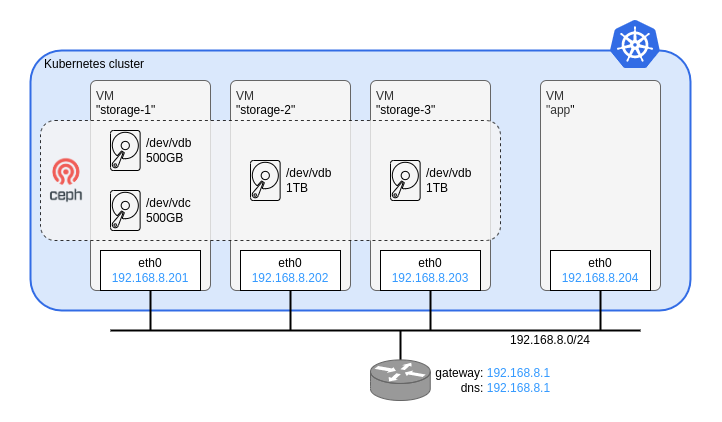

The diagram above was exported from draw.io. Its source (the exported page's mxGraphModel, read from the mxfile embedded in the PNG):
<mxGraphModel dx="1494" dy="1637" grid="1" gridSize="10" guides="1" tooltips="1" connect="1" arrows="1" fold="1" page="1" pageScale="1" pageWidth="827" pageHeight="1169" background="#ffffff" math="0" shadow="0">
  <root>
    <mxCell id="0" />
    <mxCell id="1" parent="0" />
    <mxCell id="tG38XKXG_G4PrJlP_fJg-17" value="" style="rounded=0;whiteSpace=wrap;html=1;strokeColor=none;allowArrows=0;connectable=0;" parent="1" vertex="1">
      <mxGeometry x="40" y="40" width="720" height="420" as="geometry" />
    </mxCell>
    <mxCell id="20" value="Kubernetes cluster" style="rounded=1;whiteSpace=wrap;html=1;fillColor=#dae8fc;strokeColor=#326CE5;strokeWidth=2;align=left;verticalAlign=top;spacingLeft=12;arcSize=12;" parent="1" vertex="1">
      <mxGeometry x="70" y="90" width="660" height="260" as="geometry" />
    </mxCell>
    <mxCell id="t6wVDE8ur3zb8HwKGCyu-33" value="VM&lt;br style=&quot;border-color: var(--border-color); color: rgb(0, 0, 0);&quot;&gt;&lt;span style=&quot;color: rgb(0, 0, 0);&quot;&gt;&quot;storage-2&quot;&lt;/span&gt;" style="rounded=1;whiteSpace=wrap;html=1;strokeColor=#666666;strokeWidth=1;fillColor=#f5f5f5;fontColor=#333333;align=left;verticalAlign=top;spacingTop=2;spacingLeft=4;arcSize=5;" parent="1" vertex="1">
      <mxGeometry x="270" y="120" width="120" height="210" as="geometry" />
    </mxCell>
    <mxCell id="t6wVDE8ur3zb8HwKGCyu-34" value="VM&lt;br style=&quot;border-color: var(--border-color); color: rgb(0, 0, 0);&quot;&gt;&lt;span style=&quot;color: rgb(0, 0, 0);&quot;&gt;&quot;storage-3&quot;&lt;/span&gt;" style="rounded=1;whiteSpace=wrap;html=1;strokeColor=#666666;strokeWidth=1;fillColor=#f5f5f5;fontColor=#333333;align=left;verticalAlign=top;spacingTop=2;spacingLeft=4;arcSize=5;" parent="1" vertex="1">
      <mxGeometry x="410" y="120" width="120" height="210" as="geometry" />
    </mxCell>
    <mxCell id="t6wVDE8ur3zb8HwKGCyu-35" value="VM&lt;br style=&quot;border-color: var(--border-color); color: rgb(0, 0, 0);&quot;&gt;&quot;app&lt;span style=&quot;color: rgb(0, 0, 0);&quot;&gt;&quot;&lt;/span&gt;" style="rounded=1;whiteSpace=wrap;html=1;strokeColor=#666666;strokeWidth=1;fillColor=#f5f5f5;fontColor=#333333;align=left;verticalAlign=top;spacingTop=2;spacingLeft=4;arcSize=5;" parent="1" vertex="1">
      <mxGeometry x="580" y="120" width="120" height="210" as="geometry" />
    </mxCell>
    <mxCell id="t6wVDE8ur3zb8HwKGCyu-30" value="VM&lt;br style=&quot;border-color: var(--border-color); color: rgb(0, 0, 0);&quot;&gt;&lt;span style=&quot;color: rgb(0, 0, 0);&quot;&gt;&quot;storage-1&quot;&lt;/span&gt;" style="rounded=1;whiteSpace=wrap;html=1;strokeColor=#666666;strokeWidth=1;fillColor=#f5f5f5;fontColor=#333333;align=left;verticalAlign=top;spacingTop=2;spacingLeft=4;arcSize=5;" parent="1" vertex="1">
      <mxGeometry x="130" y="120" width="120" height="210" as="geometry" />
    </mxCell>
    <mxCell id="CdVEtX-ss27-gKUcnOvj-25" style="edgeStyle=orthogonalEdgeStyle;rounded=0;orthogonalLoop=1;jettySize=auto;html=1;exitX=0.5;exitY=1;exitDx=0;exitDy=0;strokeColor=default;fontColor=#3399FF;endArrow=none;endFill=0;strokeWidth=2;" parent="1" source="CdVEtX-ss27-gKUcnOvj-5" edge="1">
      <mxGeometry relative="1" as="geometry">
        <mxPoint x="190" y="370" as="targetPoint" />
      </mxGeometry>
    </mxCell>
    <mxCell id="CdVEtX-ss27-gKUcnOvj-5" value="eth0&lt;br&gt;&lt;font color=&quot;#3399ff&quot;&gt;192.168.8.201&lt;/font&gt;" style="rounded=0;whiteSpace=wrap;html=1;" parent="1" vertex="1">
      <mxGeometry x="140" y="290" width="100" height="40" as="geometry" />
    </mxCell>
    <mxCell id="CdVEtX-ss27-gKUcnOvj-11" value="eth0&lt;br&gt;&lt;font color=&quot;#3399ff&quot;&gt;192.168.8.202&lt;/font&gt;" style="rounded=0;whiteSpace=wrap;html=1;" parent="1" vertex="1">
      <mxGeometry x="280" y="290" width="100" height="40" as="geometry" />
    </mxCell>
    <mxCell id="CdVEtX-ss27-gKUcnOvj-23" style="edgeStyle=orthogonalEdgeStyle;rounded=0;orthogonalLoop=1;jettySize=auto;html=1;exitX=0.5;exitY=1;exitDx=0;exitDy=0;strokeColor=default;fontColor=#3399FF;endArrow=none;endFill=0;strokeWidth=2;" parent="1" source="CdVEtX-ss27-gKUcnOvj-13" edge="1">
      <mxGeometry relative="1" as="geometry">
        <mxPoint x="470" y="370" as="targetPoint" />
      </mxGeometry>
    </mxCell>
    <mxCell id="CdVEtX-ss27-gKUcnOvj-13" value="eth0&lt;br&gt;&lt;font color=&quot;#3399ff&quot;&gt;192.168.8.203&lt;/font&gt;" style="rounded=0;whiteSpace=wrap;html=1;" parent="1" vertex="1">
      <mxGeometry x="420" y="290" width="100" height="40" as="geometry" />
    </mxCell>
    <mxCell id="rDbMOlogpKYE8GJDS35U-3" value="eth0&lt;br&gt;&lt;font color=&quot;#3399ff&quot;&gt;192.168.8.204&lt;/font&gt;" style="rounded=0;whiteSpace=wrap;html=1;" parent="1" vertex="1">
      <mxGeometry x="590" y="290" width="100" height="40" as="geometry" />
    </mxCell>
    <mxCell id="rDbMOlogpKYE8GJDS35U-5" style="edgeStyle=orthogonalEdgeStyle;rounded=0;orthogonalLoop=1;jettySize=auto;html=1;exitX=0.5;exitY=1;exitDx=0;exitDy=0;strokeColor=default;fontColor=#3399FF;endArrow=none;endFill=0;strokeWidth=2;" parent="1" source="rDbMOlogpKYE8GJDS35U-3" edge="1">
      <mxGeometry relative="1" as="geometry">
        <mxPoint x="640" y="370" as="targetPoint" />
        <mxPoint x="650" y="330" as="sourcePoint" />
      </mxGeometry>
    </mxCell>
    <mxCell id="rDbMOlogpKYE8GJDS35U-6" style="edgeStyle=orthogonalEdgeStyle;rounded=0;orthogonalLoop=1;jettySize=auto;html=1;exitX=0.5;exitY=1;exitDx=0;exitDy=0;strokeColor=default;fontColor=#3399FF;endArrow=none;endFill=0;strokeWidth=2;" parent="1" source="CdVEtX-ss27-gKUcnOvj-11" edge="1">
      <mxGeometry relative="1" as="geometry">
        <mxPoint x="330" y="370" as="targetPoint" />
        <mxPoint x="480" y="310" as="sourcePoint" />
      </mxGeometry>
    </mxCell>
    <mxCell id="5" style="edgeStyle=orthogonalEdgeStyle;rounded=0;orthogonalLoop=1;jettySize=auto;html=1;strokeColor=default;fontColor=#3399FF;endArrow=none;endFill=0;strokeWidth=2;" parent="1" edge="1">
      <mxGeometry relative="1" as="geometry">
        <mxPoint x="680" y="370" as="targetPoint" />
        <mxPoint x="150" y="370" as="sourcePoint" />
      </mxGeometry>
    </mxCell>
    <mxCell id="17" value="" style="sketch=0;aspect=fixed;html=1;points=[];align=center;image;fontSize=12;image=img/lib/mscae/Kubernetes.svg;" parent="1" vertex="1">
      <mxGeometry x="650" y="60" width="50" height="48" as="geometry" />
    </mxCell>
    <mxCell id="H5gl761ovSQsUQdMUJS4-20" value="" style="rounded=1;whiteSpace=wrap;html=1;dashed=1;fillColor=#f5f5f5;strokeColor=default;fontColor=#333333;opacity=80;arcSize=12;" parent="1" vertex="1">
      <mxGeometry x="80" y="160" width="460" height="120" as="geometry" />
    </mxCell>
    <mxCell id="H5gl761ovSQsUQdMUJS4-21" value="/dev/vdc&lt;br&gt;500GB" style="sketch=0;pointerEvents=1;shadow=0;dashed=0;html=1;strokeColor=default;fillColor=none;labelPosition=right;verticalLabelPosition=middle;verticalAlign=middle;outlineConnect=0;align=left;shape=mxgraph.office.devices.hard_disk;spacingLeft=4;" parent="1" vertex="1">
      <mxGeometry x="150" y="230" width="29.63" height="40" as="geometry" />
    </mxCell>
    <mxCell id="H5gl761ovSQsUQdMUJS4-22" value="" style="shape=image;verticalLabelPosition=bottom;labelBackgroundColor=default;verticalAlign=top;aspect=fixed;imageAspect=0;image=data:image/png,(base64 omitted: 12020 chars);" parent="1" vertex="1">
      <mxGeometry x="81.76999999999998" y="190" width="48.23" height="60" as="geometry" />
    </mxCell>
    <mxCell id="H5gl761ovSQsUQdMUJS4-23" value="/dev/vdb&lt;br&gt;1TB" style="sketch=0;pointerEvents=1;shadow=0;dashed=0;html=1;strokeColor=default;fillColor=none;labelPosition=right;verticalLabelPosition=middle;verticalAlign=middle;outlineConnect=0;align=left;shape=mxgraph.office.devices.hard_disk;spacingLeft=4;" parent="1" vertex="1">
      <mxGeometry x="290" y="200" width="29.63" height="40" as="geometry" />
    </mxCell>
    <mxCell id="H5gl761ovSQsUQdMUJS4-24" value="/dev/vdb&lt;br&gt;1TB" style="sketch=0;pointerEvents=1;shadow=0;dashed=0;html=1;strokeColor=default;fillColor=none;labelPosition=right;verticalLabelPosition=middle;verticalAlign=middle;outlineConnect=0;align=left;shape=mxgraph.office.devices.hard_disk;spacingLeft=4;" parent="1" vertex="1">
      <mxGeometry x="430" y="200" width="29.63" height="40" as="geometry" />
    </mxCell>
    <mxCell id="S5ZTNNjxDmtXdEp0ihuO-20" value="/dev/vdb&lt;br&gt;500GB" style="sketch=0;pointerEvents=1;shadow=0;dashed=0;html=1;strokeColor=default;fillColor=none;labelPosition=right;verticalLabelPosition=middle;verticalAlign=middle;outlineConnect=0;align=left;shape=mxgraph.office.devices.hard_disk;spacingLeft=4;" parent="1" vertex="1">
      <mxGeometry x="150" y="170" width="29.63" height="40" as="geometry" />
    </mxCell>
    <mxCell id="3PRWwLCVtFDupKSVRhMx-22" value="&lt;font&gt;192.168.8.0/24&lt;/font&gt;" style="rounded=0;whiteSpace=wrap;html=1;strokeColor=none;fillColor=none;fontColor=default;" parent="1" vertex="1">
      <mxGeometry x="540" y="370" width="100" height="20" as="geometry" />
    </mxCell>
    <mxCell id="_jivKMYv65hiN5R4Kdp5-20" style="edgeStyle=orthogonalEdgeStyle;rounded=0;orthogonalLoop=1;jettySize=auto;html=1;exitX=0.5;exitY=1;exitDx=0;exitDy=0;strokeWidth=2;endArrow=none;endFill=0;" edge="1" parent="1">
      <mxGeometry relative="1" as="geometry">
        <mxPoint x="440" y="400" as="targetPoint" />
        <mxPoint x="440" y="370" as="sourcePoint" />
      </mxGeometry>
    </mxCell>
    <mxCell id="_jivKMYv65hiN5R4Kdp5-21" value="&lt;div style=&quot;text-align: right;&quot;&gt;&lt;span style=&quot;background-color: initial;&quot;&gt;&lt;font color=&quot;#000000&quot;&gt;&amp;nbsp;gateway: &lt;/font&gt;&lt;font color=&quot;#3399ff&quot;&gt;192.168.8.1&lt;/font&gt;&lt;/span&gt;&lt;/div&gt;&lt;div style=&quot;text-align: right;&quot;&gt;&lt;span style=&quot;background-color: initial;&quot;&gt;&lt;font color=&quot;#000000&quot;&gt;dns: &lt;/font&gt;&lt;font color=&quot;#3399ff&quot;&gt;192.168.8.1&lt;/font&gt;&lt;/span&gt;&lt;/div&gt;" style="shape=mxgraph.cisco.routers.router;html=1;pointerEvents=1;dashed=0;fillColor=#999999;strokeColor=#666666;strokeWidth=1;verticalLabelPosition=middle;verticalAlign=middle;align=left;outlineConnect=0;fontColor=#333333;labelPosition=right;" vertex="1" parent="1">
      <mxGeometry x="410" y="399.40999999999997" width="59.74" height="40.59" as="geometry" />
    </mxCell>
  </root>
</mxGraphModel>